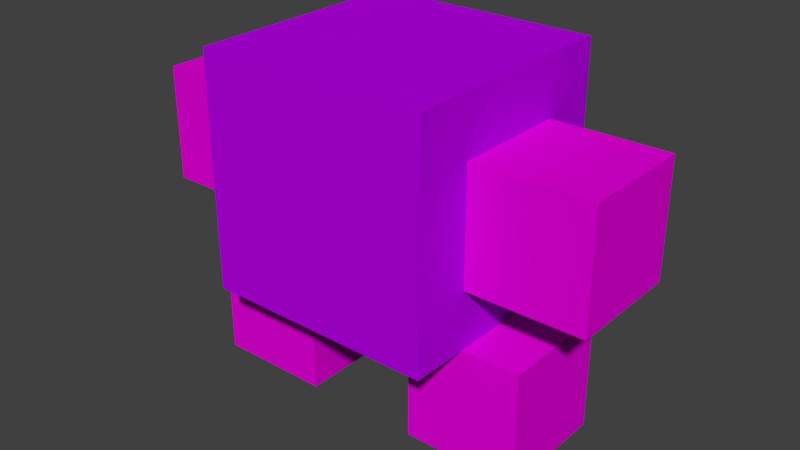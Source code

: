 # Source: Boo.blend  (saved by Blender 2.79.0; exported with 4.5.12 LTS)
import bpy
from mathutils import Matrix  # noqa: F401  (used for matrix-valued properties, if any)

bpy.ops.wm.read_factory_settings(use_empty=True)
scene = bpy.context.scene
scene.name = 'Scene'

# ---- collections
col_collection_1 = bpy.data.collections.new('Collection 1'); scene.collection.children.link(col_collection_1)

# ---- materials (node trees are filled in below, after node groups)
mat_limbs = bpy.data.materials.new('Limbs')
mat_limbs.alpha_threshold = 0.0
mat_limbs.use_transparent_shadow = False
mat_limbs.diffuse_color = (0.8, 0.0, 0.7165, 1.0)
mat_limbs.roughness = 0.5
mat_limbs.line_color = (0.0, 0.0, 0.0, 1.0)
mat_material = bpy.data.materials.new('Material')
mat_material.alpha_threshold = 0.0
mat_material.use_transparent_shadow = False
mat_material.diffuse_color = (0.4825, 0.0, 0.8, 1.0)
mat_material.roughness = 0.5
mat_material.line_color = (0.0, 0.0, 0.0, 1.0)

# ---- material node trees

# ---- world
world_world = bpy.data.worlds.new('World'); scene.world = world_world
world_world.color = (0.05088, 0.05088, 0.05088)
world_world.use_sun_shadow = False
world_world.sun_shadow_jitter_overblur = 0.0
world_world.cycles.sampling_method = 'MANUAL'

# ---- meshes
me_cube_004 = bpy.data.meshes.new('Cube.004')
me_cube_004.from_pydata([(1.0, 1.0, -1.0), (1.0, -1.0, -1.0), (-1.0, -1.0, -1.0), (-1.0, 1.0, -1.0), (1.0, 1.0, 1.0), (1.0, -1.0, 1.0), (-1.0, -1.0, 1.0), (-1.0, 1.0, 1.0)], [], [(0, 1, 2, 3), (4, 7, 6, 5), (0, 4, 5, 1), (1, 5, 6, 2), (2, 6, 7, 3), (4, 0, 3, 7)])
_uv = me_cube_004.uv_layers.new(name='UVMap')
_uv.uv.foreach_set('vector', [0.0, 0.0, 1.0, 0.0, 1.0, 1.0, 0.0, 1.0, 0.0, 0.0, 1.0, 0.0, 1.0, 1.0, 0.0, 1.0, 0.0, 0.0, 1.0, 0.0, 1.0, 1.0, 0.0, 1.0, 0.0, 0.0, 1.0, 0.0, 1.0, 1.0, 0.0, 1.0, 0.0, 0.0, 1.0, 0.0, 1.0, 1.0, 0.0, 1.0, 0.0, 0.0, 1.0, 0.0, 1.0, 1.0, 0.0, 1.0])
me_cube_004.materials.append(mat_limbs)
me_cube_004.use_remesh_preserve_volume = False
me_cube_004.use_remesh_preserve_attributes = False
me_cube_004.use_mirror_vertex_groups = False
me_cube_004.update()
me_cube_003 = bpy.data.meshes.new('Cube.003')
me_cube_003.from_pydata([(1.0, 1.0, -1.0), (1.0, -1.0, -1.0), (-1.0, -1.0, -1.0), (-1.0, 1.0, -1.0), (1.0, 1.0, 1.0), (1.0, -1.0, 1.0), (-1.0, -1.0, 1.0), (-1.0, 1.0, 1.0)], [], [(0, 1, 2, 3), (4, 7, 6, 5), (0, 4, 5, 1), (1, 5, 6, 2), (2, 6, 7, 3), (4, 0, 3, 7)])
_uv = me_cube_003.uv_layers.new(name='UVMap')
_uv.uv.foreach_set('vector', [0.0, 0.0, 1.0, 0.0, 1.0, 1.0, 0.0, 1.0, 0.0, 0.0, 1.0, 0.0, 1.0, 1.0, 0.0, 1.0, 0.0, 0.0, 1.0, 0.0, 1.0, 1.0, 0.0, 1.0, 0.0, 0.0, 1.0, 0.0, 1.0, 1.0, 0.0, 1.0, 0.0, 0.0, 1.0, 0.0, 1.0, 1.0, 0.0, 1.0, 0.0, 0.0, 1.0, 0.0, 1.0, 1.0, 0.0, 1.0])
me_cube_003.materials.append(mat_limbs)
me_cube_003.use_remesh_preserve_volume = False
me_cube_003.use_remesh_preserve_attributes = False
me_cube_003.use_mirror_vertex_groups = False
me_cube_003.update()
me_cube_002 = bpy.data.meshes.new('Cube.002')
me_cube_002.from_pydata([(1.0, 1.0, -1.0), (1.0, -1.0, -1.0), (-1.0, -1.0, -1.0), (-1.0, 1.0, -1.0), (1.0, 1.0, 1.0), (1.0, -1.0, 1.0), (-1.0, -1.0, 1.0), (-1.0, 1.0, 1.0)], [], [(0, 1, 2, 3), (4, 7, 6, 5), (0, 4, 5, 1), (1, 5, 6, 2), (2, 6, 7, 3), (4, 0, 3, 7)])
_uv = me_cube_002.uv_layers.new(name='UVMap')
_uv.uv.foreach_set('vector', [0.0, 0.0, 1.0, 0.0, 1.0, 1.0, 0.0, 1.0, 0.0, 0.0, 1.0, 0.0, 1.0, 1.0, 0.0, 1.0, 0.0, 0.0, 1.0, 0.0, 1.0, 1.0, 0.0, 1.0, 0.0, 0.0, 1.0, 0.0, 1.0, 1.0, 0.0, 1.0, 0.0, 0.0, 1.0, 0.0, 1.0, 1.0, 0.0, 1.0, 0.0, 0.0, 1.0, 0.0, 1.0, 1.0, 0.0, 1.0])
me_cube_002.materials.append(mat_limbs)
me_cube_002.use_remesh_preserve_volume = False
me_cube_002.use_remesh_preserve_attributes = False
me_cube_002.use_mirror_vertex_groups = False
me_cube_002.update()
me_cube_001 = bpy.data.meshes.new('Cube.001')
me_cube_001.from_pydata([(1.0, 1.0, -1.0), (1.0, -1.0, -1.0), (-1.0, -1.0, -1.0), (-1.0, 1.0, -1.0), (1.0, 1.0, 1.0), (1.0, -1.0, 1.0), (-1.0, -1.0, 1.0), (-1.0, 1.0, 1.0)], [], [(0, 1, 2, 3), (4, 7, 6, 5), (0, 4, 5, 1), (1, 5, 6, 2), (2, 6, 7, 3), (4, 0, 3, 7)])
_uv = me_cube_001.uv_layers.new(name='UVMap')
_uv.uv.foreach_set('vector', [0.0, 0.0, 1.0, 0.0, 1.0, 1.0, 0.0, 1.0, 0.0, 0.0, 1.0, 0.0, 1.0, 1.0, 0.0, 1.0, 0.0, 0.0, 1.0, 0.0, 1.0, 1.0, 0.0, 1.0, 0.0, 0.0, 1.0, 0.0, 1.0, 1.0, 0.0, 1.0, 0.0, 0.0, 1.0, 0.0, 1.0, 1.0, 0.0, 1.0, 0.0, 0.0, 1.0, 0.0, 1.0, 1.0, 0.0, 1.0])
me_cube_001.materials.append(mat_limbs)
me_cube_001.use_remesh_preserve_volume = False
me_cube_001.use_remesh_preserve_attributes = False
me_cube_001.use_mirror_vertex_groups = False
me_cube_001.update()
me_cube = bpy.data.meshes.new('Cube')
me_cube.from_pydata([(1.0, 1.0, -1.0), (1.0, -1.0, -1.0), (-1.0, -1.0, -1.0), (-1.0, 1.0, -1.0), (1.0, 1.0, 1.0), (1.0, -1.0, 1.0), (-1.0, -1.0, 1.0), (-1.0, 1.0, 1.0)], [], [(0, 1, 2, 3), (4, 7, 6, 5), (0, 4, 5, 1), (1, 5, 6, 2), (2, 6, 7, 3), (4, 0, 3, 7)])
_uv = me_cube.uv_layers.new(name='UVMap')
_uv.uv.foreach_set('vector', [0.0, 0.0, 1.0, 0.0, 1.0, 1.0, 0.0, 1.0, 0.0, 0.0, 1.0, 0.0, 1.0, 1.0, 0.0, 1.0, 0.0, 0.0, 1.0, 0.0, 1.0, 1.0, 0.0, 1.0, 0.0, 0.0, 1.0, 0.0, 1.0, 1.0, 0.0, 1.0, 0.0, 0.0, 1.0, 0.0, 1.0, 1.0, 0.0, 1.0, 0.0, 0.0, 1.0, 0.0, 1.0, 1.0, 0.0, 1.0])
me_cube.materials.append(mat_material)
me_cube.use_remesh_preserve_volume = False
me_cube.use_remesh_preserve_attributes = False
me_cube.use_mirror_vertex_groups = False
me_cube.update()

# ---- objects
ob_cube_004 = bpy.data.objects.new('Cube.004', me_cube_004)
ob_cube_003 = bpy.data.objects.new('Cube.003', me_cube_003)
ob_cube_002 = bpy.data.objects.new('Cube.002', me_cube_002)
ob_cube_001 = bpy.data.objects.new('Cube.001', me_cube_001)
ob_cube = bpy.data.objects.new('Cube', me_cube)

# ---- transforms, parenting, visibility, modifiers, constraints
ob_cube_004.location = (-1.004, 0.0, -1.5)
ob_cube_004.scale = (0.5, 0.5, 0.5)
ob_cube_004.lock_rotations_4d = False
ob_cube_004.empty_display_type = 'ARROWS'
ob_cube_004.lineart.crease_threshold = 0.0
ob_cube_003.location = (1.0, 0.0, -1.5)
ob_cube_003.scale = (0.5, 0.5, 0.5)
ob_cube_003.lock_rotations_4d = False
ob_cube_003.empty_display_type = 'ARROWS'
ob_cube_003.lineart.crease_threshold = 0.0
ob_cube_002.location = (1.5, 0.0, 0.0)
ob_cube_002.scale = (0.5, 0.5, 0.5)
ob_cube_002.lock_rotations_4d = False
ob_cube_002.empty_display_type = 'ARROWS'
ob_cube_002.lineart.crease_threshold = 0.0
ob_cube_001.location = (-1.5, 0.0, 0.0)
ob_cube_001.scale = (0.5, 0.5, 0.5)
ob_cube_001.lock_rotations_4d = False
ob_cube_001.empty_display_type = 'ARROWS'
ob_cube_001.lineart.crease_threshold = 0.0
ob_cube.location = (0.0, 0.0, 0.0)
ob_cube.lock_rotations_4d = False
ob_cube.empty_display_type = 'ARROWS'
ob_cube.lineart.crease_threshold = 0.0

# ---- collection membership
col_collection_1.objects.link(ob_cube_004)
col_collection_1.objects.link(ob_cube_003)
col_collection_1.objects.link(ob_cube_002)
col_collection_1.objects.link(ob_cube_001)
col_collection_1.objects.link(ob_cube)

# ---- scene / render settings (as saved in the file)
scene.frame_start = 1; scene.frame_end = 250; scene.frame_set(1)
scene.render.engine = 'BLENDER_EEVEE_NEXT'
scene.render.resolution_percentage = 50
scene.render.dither_intensity = 0.0
scene.cycles.use_denoising = False
scene.cycles.samples = 128
scene.cycles.sampling_pattern = 'TABULATED_SOBOL'
scene.cycles.use_adaptive_sampling = False
scene.cycles.use_light_tree = False
scene.cycles.blur_glossy = 0.0
scene.cycles.sample_clamp_indirect = 0.0
scene.view_settings.view_transform = 'Standard'
bpy.context.view_layer.update()

# ---- added for rendering (the .blend has no active camera and no usable light): camera, sun
cam_auto = bpy.data.cameras.new('AutoCamera')
cam_auto.lens = 50.0
cam_auto.sensor_width = 36.0
cam_auto.clip_end = 1000.0
ob_auto_camera = bpy.data.objects.new('AutoCamera', cam_auto)
scene.collection.objects.link(ob_auto_camera)
ob_auto_camera.location = (4.98249, -5.97899, 3.48599)
ob_auto_camera.rotation_euler = (1.09748, -7.21219e-08, 0.694738)
scene.camera = ob_auto_camera
light_auto_sun = bpy.data.lights.new('AutoSun', 'SUN')
light_auto_sun.energy = 3.0
light_auto_sun.angle = 0.0523599
ob_auto_sun = bpy.data.objects.new('AutoSun', light_auto_sun)
scene.collection.objects.link(ob_auto_sun)
ob_auto_sun.rotation_euler = (0.872665, 0.174533, 0.523599)
bpy.context.view_layer.update()
